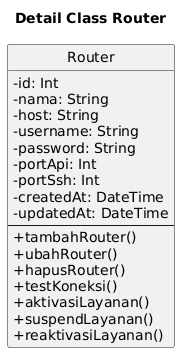

The diagram above was rendered by PlantUML. Its source (embedded in the PNG):
@startuml
title Detail Class Router

skinparam classAttributeIconSize 0
hide circle

class Router {
  - id: Int
  - nama: String
  - host: String
  - username: String
  - password: String
  - portApi: Int
  - portSsh: Int
  - createdAt: DateTime
  - updatedAt: DateTime
  --
  + tambahRouter()
  + ubahRouter()
  + hapusRouter()
  + testKoneksi()
  + aktivasiLayanan()
  + suspendLayanan()
  + reaktivasiLayanan()
}
@enduml